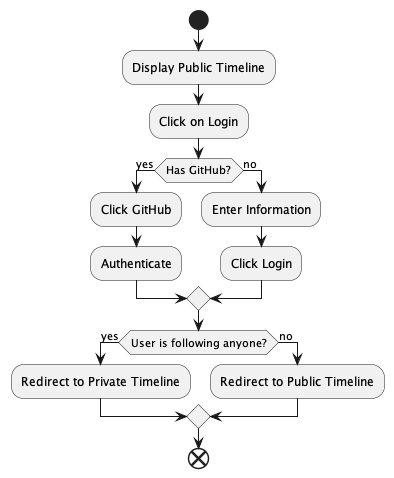

The diagram above was rendered by PlantUML. Its source (embedded in the PNG):
@startuml
start
:Display Public Timeline;
:Click on Login;
if (Has GitHub?) then (yes)
    :Click GitHub;
    :Authenticate;
else (no)
    :Enter Information;
    :Click Login;
endif
if (User is following anyone?) then (yes) 
    :Redirect to Private Timeline;
    else (no)
    :Redirect to Public Timeline;
    endif
end
@enduml